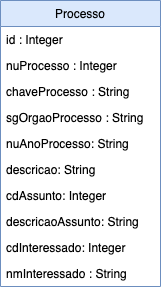

The diagram above was exported from draw.io. Its source (the exported page's mxGraphModel, read from the mxfile embedded in the PNG):
<mxGraphModel dx="946" dy="672" grid="1" gridSize="10" guides="1" tooltips="1" connect="1" arrows="1" fold="1" page="1" pageScale="1" pageWidth="827" pageHeight="1169" math="0" shadow="0">
  <root>
    <mxCell id="WIyWlLk6GJQsqaUBKTNV-0" />
    <mxCell id="WIyWlLk6GJQsqaUBKTNV-1" parent="WIyWlLk6GJQsqaUBKTNV-0" />
    <mxCell id="zkfFHV4jXpPFQw0GAbJ--17" value="Processo" style="swimlane;fontStyle=0;align=center;verticalAlign=top;childLayout=stackLayout;horizontal=1;startSize=26;horizontalStack=0;resizeParent=1;resizeLast=0;collapsible=1;marginBottom=0;rounded=0;shadow=0;strokeWidth=1;fillColor=#dae8fc;strokeColor=#6c8ebf;" parent="WIyWlLk6GJQsqaUBKTNV-1" vertex="1">
      <mxGeometry x="400" y="160" width="160" height="286" as="geometry">
        <mxRectangle x="550" y="140" width="160" height="26" as="alternateBounds" />
      </mxGeometry>
    </mxCell>
    <mxCell id="L_U8SL1A91vVnjy1sLP_-0" value="id : Integer" style="text;align=left;verticalAlign=top;spacingLeft=4;spacingRight=4;overflow=hidden;rotatable=0;points=[[0,0.5],[1,0.5]];portConstraint=eastwest;" vertex="1" parent="zkfFHV4jXpPFQw0GAbJ--17">
      <mxGeometry y="26" width="160" height="26" as="geometry" />
    </mxCell>
    <mxCell id="zkfFHV4jXpPFQw0GAbJ--20" value="nuProcesso : Integer" style="text;align=left;verticalAlign=top;spacingLeft=4;spacingRight=4;overflow=hidden;rotatable=0;points=[[0,0.5],[1,0.5]];portConstraint=eastwest;rounded=0;shadow=0;html=0;" parent="zkfFHV4jXpPFQw0GAbJ--17" vertex="1">
      <mxGeometry y="52" width="160" height="26" as="geometry" />
    </mxCell>
    <mxCell id="zkfFHV4jXpPFQw0GAbJ--18" value="chaveProcesso : String" style="text;align=left;verticalAlign=top;spacingLeft=4;spacingRight=4;overflow=hidden;rotatable=0;points=[[0,0.5],[1,0.5]];portConstraint=eastwest;" parent="zkfFHV4jXpPFQw0GAbJ--17" vertex="1">
      <mxGeometry y="78" width="160" height="26" as="geometry" />
    </mxCell>
    <mxCell id="zkfFHV4jXpPFQw0GAbJ--19" value="sgOrgaoProcesso : String" style="text;align=left;verticalAlign=top;spacingLeft=4;spacingRight=4;overflow=hidden;rotatable=0;points=[[0,0.5],[1,0.5]];portConstraint=eastwest;rounded=0;shadow=0;html=0;" parent="zkfFHV4jXpPFQw0GAbJ--17" vertex="1">
      <mxGeometry y="104" width="160" height="26" as="geometry" />
    </mxCell>
    <mxCell id="zkfFHV4jXpPFQw0GAbJ--21" value="nuAnoProcesso: String" style="text;align=left;verticalAlign=top;spacingLeft=4;spacingRight=4;overflow=hidden;rotatable=0;points=[[0,0.5],[1,0.5]];portConstraint=eastwest;rounded=0;shadow=0;html=0;" parent="zkfFHV4jXpPFQw0GAbJ--17" vertex="1">
      <mxGeometry y="130" width="160" height="26" as="geometry" />
    </mxCell>
    <mxCell id="zkfFHV4jXpPFQw0GAbJ--25" value="descricao: String" style="text;align=left;verticalAlign=top;spacingLeft=4;spacingRight=4;overflow=hidden;rotatable=0;points=[[0,0.5],[1,0.5]];portConstraint=eastwest;" parent="zkfFHV4jXpPFQw0GAbJ--17" vertex="1">
      <mxGeometry y="156" width="160" height="26" as="geometry" />
    </mxCell>
    <mxCell id="zkfFHV4jXpPFQw0GAbJ--22" value="cdAssunto: Integer&#10;" style="text;align=left;verticalAlign=top;spacingLeft=4;spacingRight=4;overflow=hidden;rotatable=0;points=[[0,0.5],[1,0.5]];portConstraint=eastwest;rounded=0;shadow=0;html=0;" parent="zkfFHV4jXpPFQw0GAbJ--17" vertex="1">
      <mxGeometry y="182" width="160" height="26" as="geometry" />
    </mxCell>
    <mxCell id="zkfFHV4jXpPFQw0GAbJ--24" value="descricaoAssunto: String" style="text;align=left;verticalAlign=top;spacingLeft=4;spacingRight=4;overflow=hidden;rotatable=0;points=[[0,0.5],[1,0.5]];portConstraint=eastwest;" parent="zkfFHV4jXpPFQw0GAbJ--17" vertex="1">
      <mxGeometry y="208" width="160" height="26" as="geometry" />
    </mxCell>
    <mxCell id="qzZ71EFovBQf_6IoVRym-0" value="cdInteressado: Integer&#10;" style="text;align=left;verticalAlign=top;spacingLeft=4;spacingRight=4;overflow=hidden;rotatable=0;points=[[0,0.5],[1,0.5]];portConstraint=eastwest;rounded=0;shadow=0;html=0;" parent="zkfFHV4jXpPFQw0GAbJ--17" vertex="1">
      <mxGeometry y="234" width="160" height="26" as="geometry" />
    </mxCell>
    <mxCell id="qzZ71EFovBQf_6IoVRym-1" value="nmInteressado : String" style="text;align=left;verticalAlign=top;spacingLeft=4;spacingRight=4;overflow=hidden;rotatable=0;points=[[0,0.5],[1,0.5]];portConstraint=eastwest;rounded=0;shadow=0;html=0;" parent="zkfFHV4jXpPFQw0GAbJ--17" vertex="1">
      <mxGeometry y="260" width="160" height="26" as="geometry" />
    </mxCell>
  </root>
</mxGraphModel>